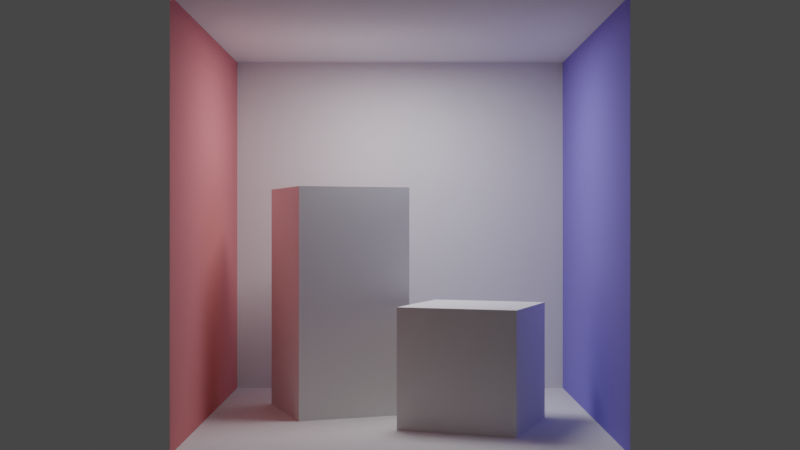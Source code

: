# Source: cbox.blend  (saved by Blender 3.0.42; exported with 4.5.12 LTS)
import bpy
from mathutils import Matrix  # noqa: F401  (used for matrix-valued properties, if any)

bpy.ops.wm.read_factory_settings(use_empty=True)
scene = bpy.context.scene
scene.name = 'Scene'

# ---- collections
col_collection = bpy.data.collections.new('Collection'); scene.collection.children.link(col_collection)

# ---- images (referenced by path relative to the original .blend; pixels are not part of the script)
import os
ASSET_DIR = os.environ.get("B2B_ASSET_DIR", "")  # directory of the original .blend (textures are referenced by path, not embedded)
HERE = os.path.dirname(os.path.abspath(__file__))  # packed textures are extracted next to this script under _unpacked/

def load_image(name, relpath, width, height, colorspace="sRGB"):
    """Load a texture the original file referenced (path relative to the .blend, or extracted next to this script)."""
    p = next((c for c in (os.path.join(HERE, relpath), os.path.join(ASSET_DIR, relpath)) if relpath and os.path.exists(c)), "")
    if p:
        img = bpy.data.images.load(p, check_existing=True)
        img.name = name
    else:  # same state as the original file: an image datablock whose file is absent (Cycles renders it pink)
        img = bpy.data.images.new(name, width, height)
        img.source = "FILE"
        img.filepath = "//" + (relpath or name)
    img.colorspace_settings.name = colorspace
    return img
img_formayaaoblinn6_occlusion_png = load_image('forMayaAOblinn6_occlusion.png', 'forMayaAOblinn6_occlusion.png', 1024, 1024, 'sRGB')

# ---- materials (node trees are filled in below, after node groups)
mat_matte_white = bpy.data.materials.new('matte_white')
mat_matte_white.alpha_threshold = 0.0
mat_matte_white.use_transparent_shadow = False
mat_matte_white.line_color = (0.0, 0.0, 0.0, 1.0)
mat_matte_blue = bpy.data.materials.new('matte_blue')
mat_matte_blue.use_transparent_shadow = False
mat_matte_blue.diffuse_color = (0.25, 0.25, 0.75, 1.0)
mat_matte_red = bpy.data.materials.new('matte_red')
mat_matte_red.use_transparent_shadow = False
mat_matte_red.diffuse_color = (0.75, 0.25, 0.25, 1.0)

# ---- material node trees

# ---- world
world_world = bpy.data.worlds.new('World'); scene.world = world_world
world_world.use_nodes = True; world_world.node_tree.nodes.clear()
_N = world_world.node_tree.nodes; _L = world_world.node_tree.links
n0 = _N.new('ShaderNodeOutputWorld'); n0.name = 'World Output'; n0.location = (300, 300)
n1 = _N.new('ShaderNodeBackground'); n1.name = 'Background'; n1.location = (10, 300)
n1.inputs[0].default_value = (0.05088, 0.05088, 0.05088, 1.0)
_L.new(n1.outputs[0], n0.inputs[0])
n0.is_active_output = True
world_world.color = (0.05088, 0.05088, 0.05088)
world_world.use_sun_shadow = False
world_world.sun_shadow_jitter_overblur = 0.0

# ---- cameras
cam_camera = bpy.data.cameras.new('Camera')
cam_camera.clip_end = 100.0
cam_camera.ortho_scale = 7.314

# ---- lights
light_area = bpy.data.lights.new('Area', 'AREA')
light_area.transmission_factor = 0.0
light_area.energy = 15.55
light_area.shadow_soft_size = 1.0
light_area.shadow_maximum_resolution = 0.006
light_area.use_absolute_resolution = True
light_area.size = 1.0
light_area.size_y = 1.0

# ---- meshes
me_cube = bpy.data.meshes.new('Cube')
me_cube.from_pydata([(1.0, 1.0, 1.0), (1.0, 1.0, -1.0), (1.0, -1.0, 1.0), (1.0, -1.0, -1.0), (-1.0, 1.0, 1.0), (-1.0, 1.0, -1.0), (-1.0, -1.0, 1.0), (-1.0, -1.0, -1.0)], [], [(0, 4, 6, 2), (3, 2, 6, 7), (7, 6, 4, 5), (5, 1, 3, 7), (1, 0, 2, 3), (5, 4, 0, 1)])
_uv = me_cube.uv_layers.new(name='UVMap')
_uv.uv.foreach_set('vector', [0.625, 0.5, 0.875, 0.5, 0.875, 0.75, 0.625, 0.75, 0.375, 0.75, 0.625, 0.75, 0.625, 1.0, 0.375, 1.0, 0.375, 0.0, 0.625, 0.0, 0.625, 0.25, 0.375, 0.25, 0.125, 0.5, 0.375, 0.5, 0.375, 0.75, 0.125, 0.75, 0.375, 0.5, 0.625, 0.5, 0.625, 0.75, 0.375, 0.75, 0.375, 0.25, 0.625, 0.25, 0.625, 0.5, 0.375, 0.5])
me_cube.materials.append(mat_matte_white)
me_cube.use_remesh_preserve_volume = False
me_cube.use_remesh_preserve_attributes = False
me_cube.use_mirror_vertex_groups = False
me_cube.update()
me_plane = bpy.data.meshes.new('Plane')
me_plane.from_pydata([(-1.0, -1.0, 0.0), (1.0, -1.0, 0.0), (-1.0, 1.0, 0.0), (1.0, 1.0, 0.0)], [], [(0, 1, 3, 2)])
_uv = me_plane.uv_layers.new(name='UVMap')
_uv.uv.foreach_set('vector', [0.0, 0.0, 1.0, 0.0, 1.0, 1.0, 0.0, 1.0])
me_plane.materials.append(mat_matte_white)
me_plane.use_remesh_fix_poles = True
me_plane.use_remesh_preserve_attributes = False
me_plane.update()
me_plane_002 = bpy.data.meshes.new('Plane.002')
me_plane_002.from_pydata([(-1.0, -1.0, 0.0), (1.0, -1.0, 0.0), (-1.0, 1.0, 0.0), (1.0, 1.0, 0.0)], [], [(0, 1, 3, 2)])
_uv = me_plane_002.uv_layers.new(name='UVMap')
_uv.uv.foreach_set('vector', [0.0, 0.0, 1.0, 0.0, 1.0, 1.0, 0.0, 1.0])
me_plane_002.materials.append(mat_matte_white)
me_plane_002.use_remesh_fix_poles = True
me_plane_002.use_remesh_preserve_attributes = False
me_plane_002.update()
me_plane_003 = bpy.data.meshes.new('Plane.003')
me_plane_003.from_pydata([(-1.0, -1.0, 0.0), (1.0, -1.0, 0.0), (-1.0, 1.0, 0.0), (1.0, 1.0, 0.0)], [], [(0, 1, 3, 2)])
_uv = me_plane_003.uv_layers.new(name='UVMap')
_uv.uv.foreach_set('vector', [0.0, 0.0, 1.0, 0.0, 1.0, 1.0, 0.0, 1.0])
me_plane_003.materials.append(mat_matte_blue)
me_plane_003.use_remesh_fix_poles = True
me_plane_003.use_remesh_preserve_attributes = False
me_plane_003.update()
me_plane_004 = bpy.data.meshes.new('Plane.004')
me_plane_004.from_pydata([(-1.0, -1.0, 0.0), (1.0, -1.0, 0.0), (-1.0, 1.0, 0.0), (1.0, 1.0, 0.0)], [], [(0, 1, 3, 2)])
_uv = me_plane_004.uv_layers.new(name='UVMap')
_uv.uv.foreach_set('vector', [0.0, 0.0, 1.0, 0.0, 1.0, 1.0, 0.0, 1.0])
me_plane_004.materials.append(mat_matte_red)
me_plane_004.use_remesh_fix_poles = True
me_plane_004.use_remesh_preserve_attributes = False
me_plane_004.update()
me_plane_005 = bpy.data.meshes.new('Plane.005')
me_plane_005.from_pydata([(-1.0, -1.0, 0.0), (1.0, -1.0, 0.0), (-1.0, 1.0, 0.0), (1.0, 1.0, 0.0)], [], [(0, 1, 3, 2)])
_uv = me_plane_005.uv_layers.new(name='UVMap')
_uv.uv.foreach_set('vector', [0.0, 0.0, 1.0, 0.0, 1.0, 1.0, 0.0, 1.0])
me_plane_005.use_remesh_fix_poles = True
me_plane_005.use_remesh_preserve_attributes = False
me_plane_005.update()
me_cube_001 = bpy.data.meshes.new('Cube.001')
me_cube_001.from_pydata([(1.0, 1.0, 1.0), (1.0, 1.0, -1.0), (1.0, -1.0, 1.0), (1.0, -1.0, -1.0), (-1.0, 1.0, 1.0), (-1.0, 1.0, -1.0), (-1.0, -1.0, 1.0), (-1.0, -1.0, -1.0)], [], [(0, 4, 6, 2), (3, 2, 6, 7), (7, 6, 4, 5), (5, 1, 3, 7), (1, 0, 2, 3), (5, 4, 0, 1)])
_uv = me_cube_001.uv_layers.new(name='UVMap')
_uv.uv.foreach_set('vector', [0.625, 0.5, 0.875, 0.5, 0.875, 0.75, 0.625, 0.75, 0.375, 0.75, 0.625, 0.75, 0.625, 1.0, 0.375, 1.0, 0.375, 0.0, 0.625, 0.0, 0.625, 0.25, 0.375, 0.25, 0.125, 0.5, 0.375, 0.5, 0.375, 0.75, 0.125, 0.75, 0.375, 0.5, 0.625, 0.5, 0.625, 0.75, 0.375, 0.75, 0.375, 0.25, 0.625, 0.25, 0.625, 0.5, 0.375, 0.5])
me_cube_001.materials.append(mat_matte_white)
me_cube_001.use_remesh_preserve_volume = False
me_cube_001.use_remesh_preserve_attributes = False
me_cube_001.use_mirror_vertex_groups = False
me_cube_001.update()

# ---- objects
ob_cube = bpy.data.objects.new('Cube', me_cube)
ob_camera = bpy.data.objects.new('Camera', cam_camera)
ob_plane = bpy.data.objects.new('Plane', me_plane)
ob_plane_001 = bpy.data.objects.new('Plane.001', me_plane_002)
ob_plane_002 = bpy.data.objects.new('Plane.002', me_plane_003)
ob_plane_003 = bpy.data.objects.new('Plane.003', me_plane_004)
ob_plane_004 = bpy.data.objects.new('Plane.004', me_plane_005)
ob_cube_001 = bpy.data.objects.new('Cube.001', me_cube_001)
ob_area = bpy.data.objects.new('Area', light_area)

# ---- transforms, parenting, visibility, modifiers, constraints
ob_cube.location = (-0.3351, 0.2189, 0.6)
ob_cube.rotation_euler = (0.0, -0.0, 0.3491)
ob_cube.scale = (0.3, 0.3, 0.6)
ob_cube.lock_rotations_4d = False
ob_cube.empty_display_type = 'ARROWS'
ob_cube.lineart.crease_threshold = 0.0
ob_camera.location = (0.0, -5.827, 1.0)
ob_camera.rotation_euler = (1.571, 0.0, 0.0)
ob_camera.lock_rotations_4d = False
ob_camera.empty_display_type = 'ARROWS'
ob_camera.color = (0.0, 0.0, 0.0, 0.0)
ob_camera.display_type = 'WIRE'
ob_camera.lineart.crease_threshold = 0.0
ob_plane.location = (0.0, 0.0, 0.0)
ob_plane_001.location = (0.0, 0.0, 2.0)
ob_plane_001.rotation_euler = (0.0, 3.142, 0.0)
ob_plane_002.location = (1.0, 0.0, 1.0)
ob_plane_002.rotation_euler = (0.0, 1.571, 0.0)
ob_plane_003.location = (-1.0, 0.0, 1.0)
ob_plane_003.rotation_euler = (0.0, 1.571, 0.0)
ob_plane_004.location = (0.0, 1.0, 1.0)
ob_plane_004.rotation_euler = (1.571, 0.0, 0.0)
ob_cube_001.location = (0.3682, -0.2291, 0.3)
ob_cube_001.rotation_euler = (0.0, -0.0, -0.3491)
ob_cube_001.scale = (0.3, 0.3, 0.3)
ob_cube_001.lock_rotations_4d = False
ob_cube_001.empty_display_type = 'ARROWS'
ob_cube_001.lineart.crease_threshold = 0.0
ob_area.location = (0.0, 0.0, 1.98)
ob_area.scale = (0.6, 0.6, 0.6)

# ---- collection membership
col_collection.objects.link(ob_cube)
col_collection.objects.link(ob_camera)
col_collection.objects.link(ob_plane)
col_collection.objects.link(ob_plane_001)
col_collection.objects.link(ob_plane_002)
col_collection.objects.link(ob_plane_003)
col_collection.objects.link(ob_plane_004)
col_collection.objects.link(ob_cube_001)
col_collection.objects.link(ob_area)

# ---- scene / render settings (as saved in the file)
scene.camera = ob_camera
scene.frame_start = 1; scene.frame_end = 250; scene.frame_set(1)
scene.render.engine = 'BLENDER_EEVEE_NEXT'
scene.cycles.sampling_pattern = 'TABULATED_SOBOL'
scene.cycles.use_light_tree = False
scene.view_settings.view_transform = 'Filmic'
bpy.context.view_layer.update()
